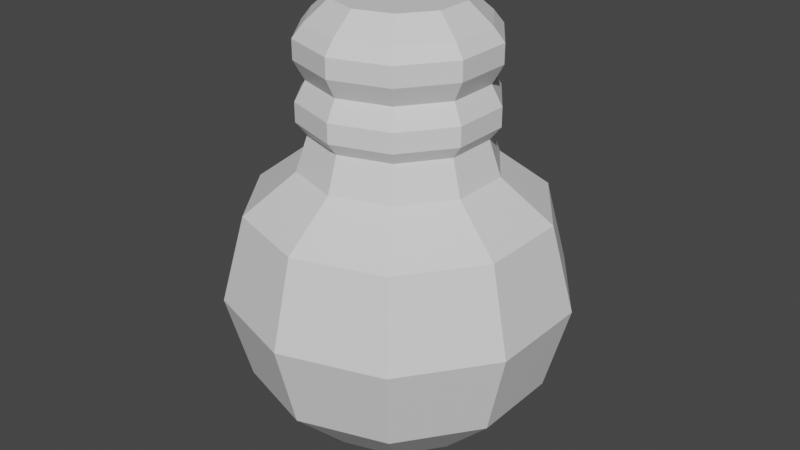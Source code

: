 # Source: 3D_lamp.blend  (saved by Blender 3.3.6; exported with 4.5.12 LTS)
import bpy
from mathutils import Matrix  # noqa: F401  (used for matrix-valued properties, if any)

bpy.ops.wm.read_factory_settings(use_empty=True)
scene = bpy.context.scene
scene.name = 'Scene'

# ---- collections
col_collection = bpy.data.collections.new('Collection'); scene.collection.children.link(col_collection)

# ---- materials (node trees are filled in below, after node groups)
mat_material_001 = bpy.data.materials.new('Material.001')
mat_material_001.use_transparent_shadow = False

# ---- material node trees
mat_material_001.use_nodes = True; mat_material_001.node_tree.nodes.clear()
_N = mat_material_001.node_tree.nodes; _L = mat_material_001.node_tree.links
n0 = _N.new('ShaderNodeBsdfPrincipled'); n0.name = 'Principled BSDF'; n0.location = (10, 300)
n0.distribution = 'GGX'
n0.subsurface_method = 'RANDOM_WALK_SKIN'
n0.inputs[3].default_value = 1.45
n0.inputs[27].default_value = (0.0, 0.0, 0.0, 1.0)
n0.inputs[28].default_value = 1.0
n1 = _N.new('ShaderNodeOutputMaterial'); n1.name = 'Material Output'; n1.location = (300, 300)
_L.new(n0.outputs[0], n1.inputs[0])
n1.is_active_output = True

# ---- world
world_world = bpy.data.worlds.new('World'); scene.world = world_world
world_world.use_nodes = True; world_world.node_tree.nodes.clear()
_N = world_world.node_tree.nodes; _L = world_world.node_tree.links
n0 = _N.new('ShaderNodeOutputWorld'); n0.name = 'World Output'; n0.location = (300, 300)
n1 = _N.new('ShaderNodeBackground'); n1.name = 'Background'; n1.location = (10, 300)
n1.inputs[0].default_value = (0.05088, 0.05088, 0.05088, 1.0)
_L.new(n1.outputs[0], n0.inputs[0])
n0.is_active_output = True
world_world.color = (0.05088, 0.05088, 0.05088)
world_world.use_sun_shadow = False
world_world.sun_shadow_jitter_overblur = 0.0

# ---- meshes
me_sphere = bpy.data.meshes.new('Sphere')
me_sphere.from_pydata([(0.2939, -0.4045, -1.072), (0.509, -0.7006, -0.7063), (0.5878, -0.809, -0.2063), (0.509, -0.7006, 0.2937), (0.3339, -0.4595, 0.5235), (0.4755, -0.1545, -1.072), (0.8236, -0.2676, -0.7063), (0.9511, -0.309, -0.2063), (0.8236, -0.2676, 0.2937), (0.5402, -0.1755, 0.5235), (0.4755, 0.1545, -1.072), (0.8236, 0.2676, -0.7063), (0.9511, 0.309, -0.2063), (0.8236, 0.2676, 0.2937), (0.5402, 0.1755, 0.5235), (0.2939, 0.4045, -1.072), (0.509, 0.7006, -0.7063), (0.5878, 0.809, -0.2063), (0.509, 0.7006, 0.2937), (0.3339, 0.4595, 0.5235), (2.98e-08, 0.5, -1.072), (2.98e-08, 0.866, -0.7063), (5.96e-08, 1.0, -0.2063), (2.98e-08, 0.866, 0.2937), (4.338e-08, 0.568, 0.5235), (-0.2939, 0.4045, -1.072), (-0.509, 0.7006, -0.7063), (-0.5878, 0.809, -0.2063), (-0.509, 0.7006, 0.2937), (-0.3339, 0.4595, 0.5235), (0.0, 1.014e-07, -1.177), (-0.4755, 0.1545, -1.072), (-0.8236, 0.2676, -0.7063), (-0.9511, 0.309, -0.2063), (-0.8236, 0.2676, 0.2937), (-0.5402, 0.1755, 0.5235), (-0.4755, -0.1545, -1.072), (-0.8236, -0.2676, -0.7063), (-0.9511, -0.309, -0.2063), (-0.8236, -0.2676, 0.2937), (-0.5402, -0.1755, 0.5235), (-0.2939, -0.4045, -1.072), (-0.509, -0.7006, -0.7063), (-0.5878, -0.809, -0.2063), (-0.509, -0.7006, 0.2937), (-0.3339, -0.4595, 0.5235), (-4.47e-08, -0.5, -1.072), (-2.98e-08, -0.866, -0.7063), (-8.941e-08, -1.0, -0.2063), (-2.98e-08, -0.866, 0.2937), (-4.126e-08, -0.568, 0.5235), (0.2939, -0.4045, 0.7266), (0.4755, -0.1545, 0.7266), (0.4755, 0.1545, 0.7266), (0.2939, 0.4045, 0.7266), (2.98e-08, 0.5, 0.7266), (-0.2939, 0.4045, 0.7266), (-0.4755, 0.1545, 0.7266), (-0.4755, -0.1545, 0.7266), (-0.2939, -0.4045, 0.7266), (-4.47e-08, -0.5, 0.7266), (0.3292, -0.4532, 0.8025), (0.5327, -0.1731, 0.8025), (0.5327, 0.1731, 0.8025), (0.3292, 0.4532, 0.8025), (3.648e-08, 0.5601, 0.8025), (-0.3292, 0.4532, 0.8025), (-0.5327, 0.1731, 0.8025), (-0.5327, -0.1731, 0.8025), (-0.3292, -0.4532, 0.8025), (-4.699e-08, -0.5601, 0.8025), (0.3292, -0.4532, 0.9145), (0.5327, -0.1731, 0.9145), (0.5327, 0.1731, 0.9145), (0.3292, 0.4532, 0.9145), (3.648e-08, 0.5601, 0.9145), (-0.3292, 0.4532, 0.9145), (-0.5327, 0.1731, 0.9145), (-0.5327, -0.1731, 0.9145), (-0.3292, -0.4532, 0.9145), (-4.699e-08, -0.5601, 0.9145), (0.2939, -0.4045, 1.027), (0.4755, -0.1545, 1.027), (0.4755, 0.1545, 1.027), (0.2939, 0.4045, 1.027), (2.98e-08, 0.5, 1.027), (-0.2939, 0.4045, 1.027), (-0.4755, 0.1545, 1.027), (-0.4755, -0.1545, 1.027), (-0.2939, -0.4045, 1.027), (-4.47e-08, -0.5, 1.027), (0.3292, -0.4532, 1.139), (0.5327, -0.1731, 1.139), (0.5327, 0.1731, 1.139), (0.3292, 0.4532, 1.139), (3.648e-08, 0.5601, 1.139), (-0.3292, 0.4532, 1.139), (-0.5327, 0.1731, 1.139), (-0.5327, -0.1731, 1.139), (-0.3292, -0.4532, 1.139), (-4.699e-08, -0.5601, 1.139), (0.3292, -0.4532, 1.251), (0.5327, -0.1731, 1.251), (0.5327, 0.1731, 1.251), (0.3292, 0.4532, 1.251), (3.648e-08, 0.5601, 1.251), (-0.3292, 0.4532, 1.251), (-0.5327, 0.1731, 1.251), (-0.5327, -0.1731, 1.251), (-0.3292, -0.4532, 1.251), (-4.699e-08, -0.5601, 1.251), (0.2939, -0.4045, 1.327), (0.4755, -0.1545, 1.327), (0.4755, 0.1545, 1.327), (0.2939, 0.4045, 1.327), (2.98e-08, 0.5, 1.327), (-0.2939, 0.4045, 1.327), (-0.4755, 0.1545, 1.327), (-0.4755, -0.1545, 1.327), (-0.2939, -0.4045, 1.327), (-4.47e-08, -0.5, 1.327), (0.215, -0.2959, 1.445), (0.3479, -0.113, 1.445), (0.3479, 0.113, 1.445), (0.215, 0.2959, 1.445), (1.34e-08, 0.3658, 1.445), (-0.215, 0.2959, 1.445), (-0.3479, 0.113, 1.445), (-0.3479, -0.113, 1.445), (-0.215, -0.2959, 1.445), (-4.11e-08, -0.3658, 1.445)], [], [(50, 49, 3, 4), (48, 47, 1, 2), (46, 30, 0), (49, 48, 2, 3), (47, 46, 0, 1), (0, 30, 5), (3, 2, 7, 8), (1, 0, 5, 6), (4, 3, 8, 9), (2, 1, 6, 7), (8, 7, 12, 13), (6, 5, 10, 11), (9, 8, 13, 14), (7, 6, 11, 12), (5, 30, 10), (13, 12, 17, 18), (11, 10, 15, 16), (14, 13, 18, 19), (12, 11, 16, 17), (10, 30, 15), (18, 17, 22, 23), (16, 15, 20, 21), (19, 18, 23, 24), (17, 16, 21, 22), (15, 30, 20), (23, 22, 27, 28), (21, 20, 25, 26), (24, 23, 28, 29), (22, 21, 26, 27), (20, 30, 25), (26, 25, 31, 32), (29, 28, 34, 35), (27, 26, 32, 33), (25, 30, 31), (28, 27, 33, 34), (35, 34, 39, 40), (33, 32, 37, 38), (31, 30, 36), (34, 33, 38, 39), (32, 31, 36, 37), (40, 39, 44, 45), (38, 37, 42, 43), (36, 30, 41), (39, 38, 43, 44), (37, 36, 41, 42), (45, 44, 49, 50), (43, 42, 47, 48), (41, 30, 46), (44, 43, 48, 49), (42, 41, 46, 47), (24, 29, 56, 55), (40, 45, 59, 58), (19, 24, 55, 54), (29, 35, 57, 56), (35, 40, 58, 57), (14, 19, 54, 53), (4, 9, 52, 51), (45, 50, 60, 59), (50, 4, 51, 60), (9, 14, 53, 52), (57, 58, 68, 67), (54, 55, 65, 64), (51, 52, 62, 61), (58, 59, 69, 68), (55, 56, 66, 65), (52, 53, 63, 62), (59, 60, 70, 69), (56, 57, 67, 66), (53, 54, 64, 63), (60, 51, 61, 70), (64, 65, 75, 74), (61, 62, 72, 71), (68, 69, 79, 78), (65, 66, 76, 75), (62, 63, 73, 72), (69, 70, 80, 79), (66, 67, 77, 76), (63, 64, 74, 73), (70, 61, 71, 80), (67, 68, 78, 77), (71, 72, 82, 81), (78, 79, 89, 88), (75, 76, 86, 85), (72, 73, 83, 82), (79, 80, 90, 89), (76, 77, 87, 86), (73, 74, 84, 83), (80, 71, 81, 90), (77, 78, 88, 87), (74, 75, 85, 84), (88, 89, 99, 98), (85, 86, 96, 95), (82, 83, 93, 92), (89, 90, 100, 99), (86, 87, 97, 96), (83, 84, 94, 93), (90, 81, 91, 100), (87, 88, 98, 97), (84, 85, 95, 94), (81, 82, 92, 91), (95, 96, 106, 105), (92, 93, 103, 102), (99, 100, 110, 109), (96, 97, 107, 106), (93, 94, 104, 103), (100, 91, 101, 110), (97, 98, 108, 107), (94, 95, 105, 104), (91, 92, 102, 101), (98, 99, 109, 108), (105, 106, 116, 115), (102, 103, 113, 112), (109, 110, 120, 119), (106, 107, 117, 116), (103, 104, 114, 113), (110, 101, 111, 120), (107, 108, 118, 117), (104, 105, 115, 114), (101, 102, 112, 111), (108, 109, 119, 118), (116, 117, 127, 126), (113, 114, 124, 123), (120, 111, 121, 130), (117, 118, 128, 127), (114, 115, 125, 124), (111, 112, 122, 121), (118, 119, 129, 128), (115, 116, 126, 125), (112, 113, 123, 122), (119, 120, 130, 129), (122, 123, 124, 125, 126, 127, 128, 129, 130, 121)])
_uv = me_sphere.uv_layers.new(name='UVMap')
_uv.uv.foreach_set('vector', [0.7, 0.1667, 0.7, 0.3333, 0.6, 0.3333, 0.6, 0.1667, 0.7, 0.5, 0.7, 0.6667, 0.6, 0.6667, 0.6, 0.5, 0.7, 0.8333, 0.65, 1.0, 0.6, 0.8333, 0.7, 0.3333, 0.7, 0.5, 0.6, 0.5, 0.6, 0.3333, 0.7, 0.6667, 0.7, 0.8333, 0.6, 0.8333, 0.6, 0.6667, 0.6, 0.8333, 0.55, 1.0, 0.5, 0.8333, 0.6, 0.3333, 0.6, 0.5, 0.5, 0.5, 0.5, 0.3333, 0.6, 0.6667, 0.6, 0.8333, 0.5, 0.8333, 0.5, 0.6667, 0.6, 0.1667, 0.6, 0.3333, 0.5, 0.3333, 0.5, 0.1667, 0.6, 0.5, 0.6, 0.6667, 0.5, 0.6667, 0.5, 0.5, 0.5, 0.3333, 0.5, 0.5, 0.4, 0.5, 0.4, 0.3333, 0.5, 0.6667, 0.5, 0.8333, 0.4, 0.8333, 0.4, 0.6667, 0.5, 0.1667, 0.5, 0.3333, 0.4, 0.3333, 0.4, 0.1667, 0.5, 0.5, 0.5, 0.6667, 0.4, 0.6667, 0.4, 0.5, 0.5, 0.8333, 0.45, 1.0, 0.4, 0.8333, 0.4, 0.3333, 0.4, 0.5, 0.3, 0.5, 0.3, 0.3333, 0.4, 0.6667, 0.4, 0.8333, 0.3, 0.8333, 0.3, 0.6667, 0.4, 0.1667, 0.4, 0.3333, 0.3, 0.3333, 0.3, 0.1667, 0.4, 0.5, 0.4, 0.6667, 0.3, 0.6667, 0.3, 0.5, 0.4, 0.8333, 0.35, 1.0, 0.3, 0.8333, 0.3, 0.3333, 0.3, 0.5, 0.2, 0.5, 0.2, 0.3333, 0.3, 0.6667, 0.3, 0.8333, 0.2, 0.8333, 0.2, 0.6667, 0.3, 0.1667, 0.3, 0.3333, 0.2, 0.3333, 0.2, 0.1667, 0.3, 0.5, 0.3, 0.6667, 0.2, 0.6667, 0.2, 0.5, 0.3, 0.8333, 0.25, 1.0, 0.2, 0.8333, 0.2, 0.3333, 0.2, 0.5, 0.1, 0.5, 0.1, 0.3333, 0.2, 0.6667, 0.2, 0.8333, 0.1, 0.8333, 0.1, 0.6667, 0.2, 0.1667, 0.2, 0.3333, 0.1, 0.3333, 0.1, 0.1667, 0.2, 0.5, 0.2, 0.6667, 0.1, 0.6667, 0.1, 0.5, 0.2, 0.8333, 0.15, 1.0, 0.1, 0.8333, 0.1, 0.6667, 0.1, 0.8333, 0.0, 0.8333, 0.0, 0.6667, 0.1, 0.1667, 0.1, 0.3333, 0.0, 0.3333, 0.0, 0.1667, 0.1, 0.5, 0.1, 0.6667, 0.0, 0.6667, 0.0, 0.5, 0.1, 0.8333, 0.05, 1.0, 0.0, 0.8333, 0.1, 0.3333, 0.1, 0.5, 0.0, 0.5, 0.0, 0.3333, 1.0, 0.1667, 1.0, 0.3333, 0.9, 0.3333, 0.9, 0.1667, 1.0, 0.5, 1.0, 0.6667, 0.9, 0.6667, 0.9, 0.5, 1.0, 0.8333, 0.95, 1.0, 0.9, 0.8333, 1.0, 0.3333, 1.0, 0.5, 0.9, 0.5, 0.9, 0.3333, 1.0, 0.6667, 1.0, 0.8333, 0.9, 0.8333, 0.9, 0.6667, 0.9, 0.1667, 0.9, 0.3333, 0.8, 0.3333, 0.8, 0.1667, 0.9, 0.5, 0.9, 0.6667, 0.8, 0.6667, 0.8, 0.5, 0.9, 0.8333, 0.85, 1.0, 0.8, 0.8333, 0.9, 0.3333, 0.9, 0.5, 0.8, 0.5, 0.8, 0.3333, 0.9, 0.6667, 0.9, 0.8333, 0.8, 0.8333, 0.8, 0.6667, 0.8, 0.1667, 0.8, 0.3333, 0.7, 0.3333, 0.7, 0.1667, 0.8, 0.5, 0.8, 0.6667, 0.7, 0.6667, 0.7, 0.5, 0.8, 0.8333, 0.75, 1.0, 0.7, 0.8333, 0.8, 0.3333, 0.8, 0.5, 0.7, 0.5, 0.7, 0.3333, 0.8, 0.6667, 0.8, 0.8333, 0.7, 0.8333, 0.7, 0.6667, 0.2, 0.1667, 0.1, 0.1667, 0.1, 0.1667, 0.2, 0.1667, 0.9, 0.1667, 0.8, 0.1667, 0.8, 0.1667, 0.9, 0.1667, 0.3, 0.1667, 0.2, 0.1667, 0.2, 0.1667, 0.3, 0.1667, 0.1, 0.1667, 0.0, 0.1667, 0.0, 0.1667, 0.1, 0.1667, 1.0, 0.1667, 0.9, 0.1667, 0.9, 0.1667, 1.0, 0.1667, 0.4, 0.1667, 0.3, 0.1667, 0.3, 0.1667, 0.4, 0.1667, 0.6, 0.1667, 0.5, 0.1667, 0.5, 0.1667, 0.6, 0.1667, 0.8, 0.1667, 0.7, 0.1667, 0.7, 0.1667, 0.8, 0.1667, 0.7, 0.1667, 0.6, 0.1667, 0.6, 0.1667, 0.7, 0.1667, 0.5, 0.1667, 0.4, 0.1667, 0.4, 0.1667, 0.5, 0.1667, 1.0, 0.1667, 0.9, 0.1667, 0.9, 0.1667, 1.0, 0.1667, 0.3, 0.1667, 0.2, 0.1667, 0.2, 0.1667, 0.3, 0.1667, 0.6, 0.1667, 0.5, 0.1667, 0.5, 0.1667, 0.6, 0.1667, 0.9, 0.1667, 0.8, 0.1667, 0.8, 0.1667, 0.9, 0.1667, 0.2, 0.1667, 0.1, 0.1667, 0.1, 0.1667, 0.2, 0.1667, 0.5, 0.1667, 0.4, 0.1667, 0.4, 0.1667, 0.5, 0.1667, 0.8, 0.1667, 0.7, 0.1667, 0.7, 0.1667, 0.8, 0.1667, 0.1, 0.1667, 0.0, 0.1667, 0.0, 0.1667, 0.1, 0.1667, 0.4, 0.1667, 0.3, 0.1667, 0.3, 0.1667, 0.4, 0.1667, 0.7, 0.1667, 0.6, 0.1667, 0.6, 0.1667, 0.7, 0.1667, 0.3, 0.1667, 0.2, 0.1667, 0.2, 0.1667, 0.3, 0.1667, 0.6, 0.1667, 0.5, 0.1667, 0.5, 0.1667, 0.6, 0.1667, 0.9, 0.1667, 0.8, 0.1667, 0.8, 0.1667, 0.9, 0.1667, 0.2, 0.1667, 0.1, 0.1667, 0.1, 0.1667, 0.2, 0.1667, 0.5, 0.1667, 0.4, 0.1667, 0.4, 0.1667, 0.5, 0.1667, 0.8, 0.1667, 0.7, 0.1667, 0.7, 0.1667, 0.8, 0.1667, 0.1, 0.1667, 0.0, 0.1667, 0.0, 0.1667, 0.1, 0.1667, 0.4, 0.1667, 0.3, 0.1667, 0.3, 0.1667, 0.4, 0.1667, 0.7, 0.1667, 0.6, 0.1667, 0.6, 0.1667, 0.7, 0.1667, 1.0, 0.1667, 0.9, 0.1667, 0.9, 0.1667, 1.0, 0.1667, 0.6, 0.1667, 0.5, 0.1667, 0.5, 0.1667, 0.6, 0.1667, 0.9, 0.1667, 0.8, 0.1667, 0.8, 0.1667, 0.9, 0.1667, 0.2, 0.1667, 0.1, 0.1667, 0.1, 0.1667, 0.2, 0.1667, 0.5, 0.1667, 0.4, 0.1667, 0.4, 0.1667, 0.5, 0.1667, 0.8, 0.1667, 0.7, 0.1667, 0.7, 0.1667, 0.8, 0.1667, 0.1, 0.1667, 0.0, 0.1667, 0.0, 0.1667, 0.1, 0.1667, 0.4, 0.1667, 0.3, 0.1667, 0.3, 0.1667, 0.4, 0.1667, 0.7, 0.1667, 0.6, 0.1667, 0.6, 0.1667, 0.7, 0.1667, 1.0, 0.1667, 0.9, 0.1667, 0.9, 0.1667, 1.0, 0.1667, 0.3, 0.1667, 0.2, 0.1667, 0.2, 0.1667, 0.3, 0.1667, 0.9, 0.1667, 0.8, 0.1667, 0.8, 0.1667, 0.9, 0.1667, 0.2, 0.1667, 0.1, 0.1667, 0.1, 0.1667, 0.2, 0.1667, 0.5, 0.1667, 0.4, 0.1667, 0.4, 0.1667, 0.5, 0.1667, 0.8, 0.1667, 0.7, 0.1667, 0.7, 0.1667, 0.8, 0.1667, 0.1, 0.1667, 0.0, 0.1667, 0.0, 0.1667, 0.1, 0.1667, 0.4, 0.1667, 0.3, 0.1667, 0.3, 0.1667, 0.4, 0.1667, 0.7, 0.1667, 0.6, 0.1667, 0.6, 0.1667, 0.7, 0.1667, 1.0, 0.1667, 0.9, 0.1667, 0.9, 0.1667, 1.0, 0.1667, 0.3, 0.1667, 0.2, 0.1667, 0.2, 0.1667, 0.3, 0.1667, 0.6, 0.1667, 0.5, 0.1667, 0.5, 0.1667, 0.6, 0.1667, 0.2, 0.1667, 0.1, 0.1667, 0.1, 0.1667, 0.2, 0.1667, 0.5, 0.1667, 0.4, 0.1667, 0.4, 0.1667, 0.5, 0.1667, 0.8, 0.1667, 0.7, 0.1667, 0.7, 0.1667, 0.8, 0.1667, 0.1, 0.1667, 0.0, 0.1667, 0.0, 0.1667, 0.1, 0.1667, 0.4, 0.1667, 0.3, 0.1667, 0.3, 0.1667, 0.4, 0.1667, 0.7, 0.1667, 0.6, 0.1667, 0.6, 0.1667, 0.7, 0.1667, 1.0, 0.1667, 0.9, 0.1667, 0.9, 0.1667, 1.0, 0.1667, 0.3, 0.1667, 0.2, 0.1667, 0.2, 0.1667, 0.3, 0.1667, 0.6, 0.1667, 0.5, 0.1667, 0.5, 0.1667, 0.6, 0.1667, 0.9, 0.1667, 0.8, 0.1667, 0.8, 0.1667, 0.9, 0.1667, 0.2, 0.1667, 0.1, 0.1667, 0.1, 0.1667, 0.2, 0.1667, 0.5, 0.1667, 0.4, 0.1667, 0.4, 0.1667, 0.5, 0.1667, 0.8, 0.1667, 0.7, 0.1667, 0.7, 0.1667, 0.8, 0.1667, 0.1, 0.1667, 0.0, 0.1667, 0.0, 0.1667, 0.1, 0.1667, 0.4, 0.1667, 0.3, 0.1667, 0.3, 0.1667, 0.4, 0.1667, 0.7, 0.1667, 0.6, 0.1667, 0.6, 0.1667, 0.7, 0.1667, 1.0, 0.1667, 0.9, 0.1667, 0.9, 0.1667, 1.0, 0.1667, 0.3, 0.1667, 0.2, 0.1667, 0.2, 0.1667, 0.3, 0.1667, 0.6, 0.1667, 0.5, 0.1667, 0.5, 0.1667, 0.6, 0.1667, 0.9, 0.1667, 0.8, 0.1667, 0.8, 0.1667, 0.9, 0.1667, 0.1, 0.1667, 0.0, 0.1667, 0.0, 0.1667, 0.1, 0.1667, 0.4, 0.1667, 0.3, 0.1667, 0.3, 0.1667, 0.4, 0.1667, 0.7, 0.1667, 0.6, 0.1667, 0.6, 0.1667, 0.7, 0.1667, 1.0, 0.1667, 0.9, 0.1667, 0.9, 0.1667, 1.0, 0.1667, 0.3, 0.1667, 0.2, 0.1667, 0.2, 0.1667, 0.3, 0.1667, 0.6, 0.1667, 0.5, 0.1667, 0.5, 0.1667, 0.6, 0.1667, 0.9, 0.1667, 0.8, 0.1667, 0.8, 0.1667, 0.9, 0.1667, 0.2, 0.1667, 0.1, 0.1667, 0.1, 0.1667, 0.2, 0.1667, 0.5, 0.1667, 0.4, 0.1667, 0.4, 0.1667, 0.5, 0.1667, 0.8, 0.1667, 0.7, 0.1667, 0.7, 0.1667, 0.8, 0.1667, 0.5, 0.1667, 0.4, 0.1667, 0.3, 0.1667, 0.2, 0.1667, 0.1, 0.1667, 0.0, 0.1667, 0.9, 0.1667, 0.8, 0.1667, 0.7, 0.1667, 0.6, 0.1667])
_ca = me_sphere.color_attributes.new('Col', 'BYTE_COLOR', 'CORNER')
_ca.data.foreach_set('color', [0.1022, 0.1022, 0.1022, 1.0, 0.9911, 1.0, 0.9734, 1.0, 1.0, 1.0, 1.0, 1.0, 0.0648, 0.0648, 0.0648, 1.0, 1.0, 1.0, 1.0, 1.0, 0.9911, 1.0, 0.9734, 1.0, 1.0, 1.0, 1.0, 1.0, 1.0, 1.0, 1.0, 1.0, 1.0, 1.0, 1.0, 1.0, 1.0, 1.0, 1.0, 1.0, 1.0, 1.0, 1.0, 1.0, 0.9911, 1.0, 0.9734, 1.0, 1.0, 1.0, 1.0, 1.0, 1.0, 1.0, 1.0, 1.0, 1.0, 1.0, 1.0, 1.0, 0.9911, 1.0, 0.9734, 1.0, 1.0, 1.0, 1.0, 1.0, 1.0, 1.0, 1.0, 1.0, 1.0, 1.0, 1.0, 1.0, 1.0, 1.0, 1.0, 1.0, 1.0, 1.0, 1.0, 1.0, 1.0, 1.0, 1.0, 1.0, 1.0, 1.0, 1.0, 1.0, 1.0, 1.0, 1.0, 1.0, 1.0, 1.0, 1.0, 1.0, 1.0, 1.0, 1.0, 1.0, 1.0, 1.0, 1.0, 1.0, 1.0, 1.0, 1.0, 1.0, 1.0, 1.0, 1.0, 1.0, 1.0, 1.0, 1.0, 1.0, 0.0648, 0.0648, 0.0648, 1.0, 1.0, 1.0, 1.0, 1.0, 1.0, 1.0, 1.0, 1.0, 0.06301, 0.06301, 0.06301, 1.0, 1.0, 1.0, 1.0, 1.0, 1.0, 1.0, 1.0, 1.0, 1.0, 1.0, 1.0, 1.0, 1.0, 1.0, 1.0, 1.0, 1.0, 1.0, 1.0, 1.0, 1.0, 1.0, 1.0, 1.0, 1.0, 1.0, 1.0, 1.0, 1.0, 1.0, 1.0, 1.0, 1.0, 1.0, 1.0, 1.0, 1.0, 1.0, 1.0, 1.0, 1.0, 1.0, 1.0, 1.0, 1.0, 1.0, 1.0, 1.0, 0.06301, 0.06301, 0.06301, 1.0, 1.0, 1.0, 1.0, 1.0, 1.0, 1.0, 1.0, 1.0, 0.07819, 0.07819, 0.07819, 1.0, 1.0, 1.0, 1.0, 1.0, 1.0, 1.0, 1.0, 1.0, 1.0, 1.0, 1.0, 1.0, 1.0, 1.0, 1.0, 1.0, 1.0, 1.0, 1.0, 1.0, 1.0, 1.0, 1.0, 1.0, 1.0, 1.0, 1.0, 1.0, 1.0, 1.0, 1.0, 1.0, 1.0, 1.0, 1.0, 1.0, 1.0, 1.0, 1.0, 1.0, 1.0, 1.0, 1.0, 1.0, 1.0, 1.0, 1.0, 1.0, 1.0, 1.0, 1.0, 1.0, 1.0, 1.0, 1.0, 1.0, 1.0, 1.0, 1.0, 1.0, 0.07819, 0.07819, 0.07819, 1.0, 1.0, 1.0, 1.0, 1.0, 1.0, 1.0, 1.0, 1.0, 0.0648, 0.0648, 0.0648, 1.0, 1.0, 1.0, 1.0, 1.0, 1.0, 1.0, 1.0, 1.0, 1.0, 1.0, 1.0, 1.0, 1.0, 1.0, 1.0, 1.0, 1.0, 1.0, 1.0, 1.0, 1.0, 1.0, 1.0, 1.0, 1.0, 1.0, 1.0, 1.0, 1.0, 1.0, 1.0, 1.0, 1.0, 1.0, 1.0, 1.0, 1.0, 1.0, 1.0, 1.0, 1.0, 1.0, 1.0, 1.0, 1.0, 1.0, 1.0, 1.0, 1.0, 1.0, 1.0, 1.0, 1.0, 1.0, 1.0, 1.0, 1.0, 1.0, 1.0, 1.0, 0.0648, 0.0648, 0.0648, 1.0, 1.0, 1.0, 1.0, 1.0, 1.0, 1.0, 1.0, 1.0, 0.06663, 0.06663, 0.06663, 1.0, 1.0, 1.0, 1.0, 1.0, 1.0, 1.0, 1.0, 1.0, 1.0, 1.0, 1.0, 1.0, 1.0, 1.0, 1.0, 1.0, 1.0, 1.0, 1.0, 1.0, 1.0, 1.0, 1.0, 1.0, 1.0, 1.0, 1.0, 1.0, 1.0, 1.0, 1.0, 1.0, 1.0, 1.0, 1.0, 1.0, 1.0, 1.0, 1.0, 1.0, 1.0, 1.0, 0.9823, 1.0, 1.0, 1.0, 1.0, 1.0, 1.0, 1.0, 1.0, 1.0, 1.0, 1.0, 1.0, 1.0, 1.0, 1.0, 1.0, 1.0, 0.06663, 0.06663, 0.06663, 1.0, 1.0, 1.0, 1.0, 1.0, 1.0, 1.0, 0.9823, 1.0, 0.06301, 0.06301, 0.06301, 1.0, 1.0, 1.0, 1.0, 1.0, 1.0, 1.0, 1.0, 1.0, 1.0, 1.0, 1.0, 1.0, 1.0, 1.0, 1.0, 1.0, 1.0, 1.0, 1.0, 1.0, 1.0, 1.0, 1.0, 1.0, 1.0, 1.0, 1.0, 1.0, 1.0, 1.0, 1.0, 1.0, 1.0, 1.0, 1.0, 1.0, 1.0, 1.0, 1.0, 1.0, 1.0, 1.0, 1.0, 1.0, 0.06301, 0.06301, 0.06301, 1.0, 1.0, 1.0, 0.9823, 1.0, 1.0, 1.0, 1.0, 1.0, 0.06301, 0.06301, 0.06301, 1.0, 1.0, 1.0, 1.0, 1.0, 1.0, 1.0, 1.0, 1.0, 1.0, 1.0, 1.0, 1.0, 1.0, 1.0, 1.0, 1.0, 1.0, 1.0, 1.0, 1.0, 1.0, 1.0, 1.0, 1.0, 1.0, 1.0, 1.0, 1.0, 1.0, 1.0, 0.9823, 1.0, 1.0, 1.0, 1.0, 1.0, 1.0, 1.0, 1.0, 1.0, 1.0, 1.0, 1.0, 1.0, 0.06301, 0.06301, 0.06301, 1.0, 1.0, 1.0, 1.0, 1.0, 0.9911, 1.0, 0.9473, 1.0, 0.0648, 0.0648, 0.0648, 1.0, 1.0, 1.0, 1.0, 1.0, 1.0, 1.0, 1.0, 1.0, 1.0, 1.0, 1.0, 1.0, 1.0, 1.0, 1.0, 1.0, 1.0, 1.0, 1.0, 1.0, 1.0, 1.0, 1.0, 1.0, 1.0, 1.0, 1.0, 1.0, 1.0, 1.0, 1.0, 1.0, 1.0, 1.0, 1.0, 1.0, 1.0, 1.0, 1.0, 1.0, 0.9911, 1.0, 0.9473, 1.0, 1.0, 1.0, 1.0, 1.0, 1.0, 1.0, 1.0, 1.0, 1.0, 1.0, 1.0, 1.0, 1.0, 1.0, 1.0, 1.0, 0.0648, 0.0648, 0.0648, 1.0, 0.9911, 1.0, 0.9473, 1.0, 1.0, 1.0, 1.0, 1.0, 0.06301, 0.06301, 0.06301, 1.0, 1.0, 1.0, 1.0, 1.0, 1.0, 1.0, 1.0, 1.0, 1.0, 1.0, 1.0, 1.0, 1.0, 1.0, 1.0, 1.0, 1.0, 1.0, 1.0, 1.0, 1.0, 1.0, 1.0, 1.0, 1.0, 1.0, 1.0, 1.0, 0.9911, 1.0, 0.9473, 1.0, 1.0, 1.0, 1.0, 1.0, 1.0, 1.0, 1.0, 1.0, 1.0, 1.0, 1.0, 1.0, 1.0, 1.0, 1.0, 1.0, 1.0, 1.0, 1.0, 1.0, 1.0, 1.0, 1.0, 1.0, 1.0, 1.0, 1.0, 1.0, 0.06301, 0.06301, 0.06301, 1.0, 1.0, 1.0, 1.0, 1.0, 0.9911, 1.0, 0.9734, 1.0, 0.1022, 0.1022, 0.1022, 1.0, 1.0, 1.0, 1.0, 1.0, 1.0, 1.0, 1.0, 1.0, 0.9911, 1.0, 0.9734, 1.0, 1.0, 1.0, 1.0, 1.0, 1.0, 1.0, 1.0, 1.0, 1.0, 1.0, 1.0, 1.0, 1.0, 1.0, 1.0, 1.0, 1.0, 1.0, 1.0, 1.0, 1.0, 1.0, 1.0, 1.0, 1.0, 1.0, 1.0, 1.0, 0.9911, 1.0, 0.9734, 1.0, 1.0, 1.0, 1.0, 1.0, 1.0, 1.0, 1.0, 1.0, 1.0, 1.0, 1.0, 1.0, 0.9911, 1.0, 0.9734, 1.0, 0.06663, 0.06663, 0.06663, 1.0, 0.06301, 0.06301, 0.06301, 1.0, 0.06301, 0.06301, 0.06301, 1.0, 0.06301, 0.06301, 0.06301, 1.0, 0.0648, 0.0648, 0.0648, 1.0, 0.06301, 0.06301, 0.06301, 1.0, 0.06301, 0.06301, 0.06301, 1.0, 0.06301, 0.06301, 0.06301, 1.0, 0.0648, 0.0648, 0.0648, 1.0, 0.06663, 0.06663, 0.06663, 1.0, 0.06301, 0.06301, 0.06301, 1.0, 0.06301, 0.06301, 0.06301, 1.0, 0.06301, 0.06301, 0.06301, 1.0, 0.06301, 0.06301, 0.06301, 1.0, 0.06301, 0.06301, 0.06301, 1.0, 0.06301, 0.06301, 0.06301, 1.0, 0.06301, 0.06301, 0.06301, 1.0, 0.0648, 0.0648, 0.0648, 1.0, 0.06301, 0.06301, 0.06301, 1.0, 0.06301, 0.06301, 0.06301, 1.0, 0.07819, 0.07819, 0.07819, 1.0, 0.0648, 0.0648, 0.0648, 1.0, 0.06301, 0.06301, 0.06301, 1.0, 0.06301, 0.06301, 0.06301, 1.0, 0.0648, 0.0648, 0.0648, 1.0, 0.06301, 0.06301, 0.06301, 1.0, 0.06301, 0.06301, 0.06301, 1.0, 0.06301, 0.06301, 0.06301, 1.0, 0.06301, 0.06301, 0.06301, 1.0, 0.1022, 0.1022, 0.1022, 1.0, 0.06301, 0.06301, 0.06301, 1.0, 0.06301, 0.06301, 0.06301, 1.0, 0.1022, 0.1022, 0.1022, 1.0, 0.0648, 0.0648, 0.0648, 1.0, 0.06301, 0.06301, 0.06301, 1.0, 0.06301, 0.06301, 0.06301, 1.0, 0.06301, 0.06301, 0.06301, 1.0, 0.07819, 0.07819, 0.07819, 1.0, 0.06301, 0.06301, 0.06301, 1.0, 0.06301, 0.06301, 0.06301, 1.0, 0.06301, 0.06301, 0.06301, 1.0, 0.06301, 0.06301, 0.06301, 1.0, 0.06301, 0.06301, 0.06301, 1.0, 0.06301, 0.06301, 0.06301, 1.0, 0.06301, 0.06301, 0.06301, 1.0, 0.06301, 0.06301, 0.06301, 1.0, 0.06301, 0.06301, 0.06301, 1.0, 0.06301, 0.06301, 0.06301, 1.0, 0.06301, 0.06301, 0.06301, 1.0, 0.06301, 0.06301, 0.06301, 1.0, 0.06301, 0.06301, 0.06301, 1.0, 0.06301, 0.06301, 0.06301, 1.0, 0.06301, 0.06301, 0.06301, 1.0, 0.06301, 0.06301, 0.06301, 1.0, 0.06301, 0.06301, 0.06301, 1.0, 0.06301, 0.06301, 0.06301, 1.0, 0.06301, 0.06301, 0.06301, 1.0, 0.06301, 0.06301, 0.06301, 1.0, 0.06301, 0.06301, 0.06301, 1.0, 0.06301, 0.06301, 0.06301, 1.0, 0.06301, 0.06301, 0.06301, 1.0, 0.06301, 0.06301, 0.06301, 1.0, 0.06301, 0.06301, 0.06301, 1.0, 0.06301, 0.06301, 0.06301, 1.0, 0.06301, 0.06301, 0.06301, 1.0, 0.06301, 0.06301, 0.06301, 1.0, 0.06301, 0.06301, 0.06301, 1.0, 0.06301, 0.06301, 0.06301, 1.0, 0.06301, 0.06301, 0.06301, 1.0, 0.06301, 0.06301, 0.06301, 1.0, 0.06301, 0.06301, 0.06301, 1.0, 0.06301, 0.06301, 0.06301, 1.0, 0.06301, 0.06301, 0.06301, 1.0, 0.06301, 0.06301, 0.06301, 1.0, 0.06301, 0.06301, 0.06301, 1.0, 0.06301, 0.06301, 0.06301, 1.0, 0.06301, 0.06301, 0.06301, 1.0, 0.06301, 0.06301, 0.06301, 1.0, 0.06301, 0.06301, 0.06301, 1.0, 0.06301, 0.06301, 0.06301, 1.0, 0.06301, 0.06301, 0.06301, 1.0, 0.06301, 0.06301, 0.06301, 1.0, 0.06301, 0.06301, 0.06301, 1.0, 0.06301, 0.06301, 0.06301, 1.0, 0.06301, 0.06301, 0.06301, 1.0, 0.06301, 0.06301, 0.06301, 1.0, 0.06301, 0.06301, 0.06301, 1.0, 0.06301, 0.06301, 0.06301, 1.0, 0.06301, 0.06301, 0.06301, 1.0, 0.06301, 0.06301, 0.06301, 1.0, 0.06301, 0.06301, 0.06301, 1.0, 0.06301, 0.06301, 0.06301, 1.0, 0.06301, 0.06301, 0.06301, 1.0, 0.06301, 0.06301, 0.06301, 1.0, 0.06301, 0.06301, 0.06301, 1.0, 0.06301, 0.06301, 0.06301, 1.0, 0.06301, 0.06301, 0.06301, 1.0, 0.06301, 0.06301, 0.06301, 1.0, 0.06301, 0.06301, 0.06301, 1.0, 0.06301, 0.06301, 0.06301, 1.0, 0.06301, 0.06301, 0.06301, 1.0, 0.06301, 0.06301, 0.06301, 1.0, 0.06301, 0.06301, 0.06301, 1.0, 0.06301, 0.06301, 0.06301, 1.0, 0.06301, 0.06301, 0.06301, 1.0, 0.06301, 0.06301, 0.06301, 1.0, 0.06301, 0.06301, 0.06301, 1.0, 0.06301, 0.06301, 0.06301, 1.0, 0.06301, 0.06301, 0.06301, 1.0, 0.06301, 0.06301, 0.06301, 1.0, 0.06301, 0.06301, 0.06301, 1.0, 0.06301, 0.06301, 0.06301, 1.0, 0.06301, 0.06301, 0.06301, 1.0, 0.06301, 0.06301, 0.06301, 1.0, 0.06301, 0.06301, 0.06301, 1.0, 0.06301, 0.06301, 0.06301, 1.0, 0.06301, 0.06301, 0.06301, 1.0, 0.06301, 0.06301, 0.06301, 1.0, 0.06301, 0.06301, 0.06301, 1.0, 0.06301, 0.06301, 0.06301, 1.0, 0.06301, 0.06301, 0.06301, 1.0, 0.06301, 0.06301, 0.06301, 1.0, 0.06301, 0.06301, 0.06301, 1.0, 0.06301, 0.06301, 0.06301, 1.0, 0.06301, 0.06301, 0.06301, 1.0, 0.06301, 0.06301, 0.06301, 1.0, 0.06301, 0.06301, 0.06301, 1.0, 0.06301, 0.06301, 0.06301, 1.0, 0.06301, 0.06301, 0.06301, 1.0, 0.06301, 0.06301, 0.06301, 1.0, 0.06301, 0.06301, 0.06301, 1.0, 0.06301, 0.06301, 0.06301, 1.0, 0.06301, 0.06301, 0.06301, 1.0, 0.06301, 0.06301, 0.06301, 1.0, 0.06301, 0.06301, 0.06301, 1.0, 0.06301, 0.06301, 0.06301, 1.0, 0.06301, 0.06301, 0.06301, 1.0, 0.06301, 0.06301, 0.06301, 1.0, 0.06301, 0.06301, 0.06301, 1.0, 0.06301, 0.06301, 0.06301, 1.0, 0.06301, 0.06301, 0.06301, 1.0, 0.06301, 0.06301, 0.06301, 1.0, 0.06301, 0.06301, 0.06301, 1.0, 0.06301, 0.06301, 0.06301, 1.0, 0.06301, 0.06301, 0.06301, 1.0, 0.06301, 0.06301, 0.06301, 1.0, 0.06301, 0.06301, 0.06301, 1.0, 0.06301, 0.06301, 0.06301, 1.0, 0.06301, 0.06301, 0.06301, 1.0, 0.06301, 0.06301, 0.06301, 1.0, 0.06301, 0.06301, 0.06301, 1.0, 0.06301, 0.06301, 0.06301, 1.0, 0.06301, 0.06301, 0.06301, 1.0, 0.06301, 0.06301, 0.06301, 1.0, 0.06301, 0.06301, 0.06301, 1.0, 0.06301, 0.06301, 0.06301, 1.0, 0.06301, 0.06301, 0.06301, 1.0, 0.06301, 0.06301, 0.06301, 1.0, 0.06301, 0.06301, 0.06301, 1.0, 0.06301, 0.06301, 0.06301, 1.0, 0.06301, 0.06301, 0.06301, 1.0, 0.06301, 0.06301, 0.06301, 1.0, 0.06301, 0.06301, 0.06301, 1.0, 0.06301, 0.06301, 0.06301, 1.0, 0.06301, 0.06301, 0.06301, 1.0, 0.06301, 0.06301, 0.06301, 1.0, 0.06301, 0.06301, 0.06301, 1.0, 0.06301, 0.06301, 0.06301, 1.0, 0.06301, 0.06301, 0.06301, 1.0, 0.06301, 0.06301, 0.06301, 1.0, 0.06301, 0.06301, 0.06301, 1.0, 0.06301, 0.06301, 0.06301, 1.0, 0.06301, 0.06301, 0.06301, 1.0, 0.06301, 0.06301, 0.06301, 1.0, 0.0648, 0.0648, 0.0648, 1.0, 0.06301, 0.06301, 0.06301, 1.0, 0.06301, 0.06301, 0.06301, 1.0, 0.06301, 0.06301, 0.06301, 1.0, 0.0648, 0.0648, 0.0648, 1.0, 0.06301, 0.06301, 0.06301, 1.0, 0.06301, 0.06301, 0.06301, 1.0, 0.06301, 0.06301, 0.06301, 1.0, 0.06301, 0.06301, 0.06301, 1.0, 0.06301, 0.06301, 0.06301, 1.0, 0.06301, 0.06301, 0.06301, 1.0, 0.06301, 0.06301, 0.06301, 1.0, 0.06301, 0.06301, 0.06301, 1.0, 0.0648, 0.0648, 0.0648, 1.0, 0.06301, 0.06301, 0.06301, 1.0, 0.06301, 0.06301, 0.06301, 1.0, 0.06301, 0.06301, 0.06301, 1.0, 0.0648, 0.0648, 0.0648, 1.0, 0.06301, 0.06301, 0.06301, 1.0, 0.06301, 0.06301, 0.06301, 1.0, 0.06301, 0.06301, 0.06301, 1.0, 0.06301, 0.06301, 0.06301, 1.0, 0.06301, 0.06301, 0.06301, 1.0, 0.06301, 0.06301, 0.06301, 1.0, 0.06301, 0.06301, 0.06301, 1.0, 0.06301, 0.06301, 0.06301, 1.0, 0.06301, 0.06301, 0.06301, 1.0, 0.06301, 0.06301, 0.06301, 1.0, 0.06301, 0.06301, 0.06301, 1.0, 0.06301, 0.06301, 0.06301, 1.0, 0.06301, 0.06301, 0.06301, 1.0, 0.06301, 0.06301, 0.06301, 1.0, 0.06301, 0.06301, 0.06301, 1.0, 0.06301, 0.06301, 0.06301, 1.0, 0.06301, 0.06301, 0.06301, 1.0, 0.0648, 0.0648, 0.0648, 1.0, 0.06301, 0.06301, 0.06301, 1.0, 0.06301, 0.06301, 0.06301, 1.0, 0.06301, 0.06301, 0.06301, 1.0, 0.0648, 0.0648, 0.0648, 1.0, 0.06301, 0.06301, 0.06301, 1.0, 0.06301, 0.06301, 0.06301, 1.0, 0.06301, 0.06301, 0.06301, 1.0, 0.06301, 0.06301, 0.06301, 1.0, 0.06301, 0.06301, 0.06301, 1.0, 0.06301, 0.06301, 0.06301, 1.0, 0.0648, 0.0648, 0.0648, 1.0, 0.06301, 0.06301, 0.06301, 1.0, 0.06301, 0.06301, 0.06301, 1.0, 0.06301, 0.06301, 0.06301, 1.0, 0.0648, 0.0648, 0.0648, 1.0, 0.06301, 0.06301, 0.06301, 1.0, 0.06301, 0.06301, 0.06301, 1.0, 0.06301, 0.06301, 0.06301, 1.0, 0.06301, 0.06301, 0.06301, 1.0, 0.06301, 0.06301, 0.06301, 1.0, 0.06301, 0.06301, 0.06301, 1.0, 0.06301, 0.06301, 0.06301, 1.0, 0.06301, 0.06301, 0.06301, 1.0, 0.06301, 0.06301, 0.06301, 1.0, 0.06301, 0.06301, 0.06301, 1.0, 0.06301, 0.06301, 0.06301, 1.0, 0.06301, 0.06301, 0.06301, 1.0, 0.06301, 0.06301, 0.06301, 1.0, 0.06301, 0.06301, 0.06301, 1.0, 0.06301, 0.06301, 0.06301, 1.0, 0.06301, 0.06301, 0.06301, 1.0, 0.06301, 0.06301, 0.06301, 1.0, 0.06301, 0.06301, 0.06301, 1.0, 0.06301, 0.06301, 0.06301, 1.0, 0.06301, 0.06301, 0.06301, 1.0, 0.06301, 0.06301, 0.06301, 1.0, 0.06301, 0.06301, 0.06301, 1.0, 0.06301, 0.06301, 0.06301, 1.0, 0.06301, 0.06301, 0.06301, 1.0, 0.06301, 0.06301, 0.06301, 1.0, 0.06301, 0.06301, 0.06301, 1.0, 0.06301, 0.06301, 0.06301, 1.0, 0.06301, 0.06301, 0.06301, 1.0, 0.06301, 0.06301, 0.06301, 1.0, 0.06301, 0.06301, 0.06301, 1.0, 0.06301, 0.06301, 0.06301, 1.0, 0.06301, 0.06301, 0.06301, 1.0, 0.06301, 0.06301, 0.06301, 1.0, 0.06301, 0.06301, 0.06301, 1.0, 0.06301, 0.06301, 0.06301, 1.0, 0.06301, 0.06301, 0.06301, 1.0, 0.06301, 0.06301, 0.06301, 1.0, 0.06301, 0.06301, 0.06301, 1.0, 0.06301, 0.06301, 0.06301, 1.0, 0.06301, 0.06301, 0.06301, 1.0, 0.06301, 0.06301, 0.06301, 1.0, 0.06301, 0.06301, 0.06301, 1.0, 0.06301, 0.06301, 0.06301, 1.0, 0.06301, 0.06301, 0.06301, 1.0, 0.06301, 0.06301, 0.06301, 1.0, 0.06301, 0.06301, 0.06301, 1.0, 0.06301, 0.06301, 0.06301, 1.0, 0.06301, 0.06301, 0.06301, 1.0, 0.06301, 0.06301, 0.06301, 1.0, 0.06301, 0.06301, 0.06301, 1.0, 0.06301, 0.06301, 0.06301, 1.0, 0.06301, 0.06301, 0.06301, 1.0, 0.06301, 0.06301, 0.06301, 1.0, 0.06301, 0.06301, 0.06301, 1.0, 0.06301, 0.06301, 0.06301, 1.0, 0.06301, 0.06301, 0.06301, 1.0, 0.06301, 0.06301, 0.06301, 1.0, 0.06301, 0.06301, 0.06301, 1.0, 0.06301, 0.06301, 0.06301, 1.0, 0.06301, 0.06301, 0.06301, 1.0, 0.06301, 0.06301, 0.06301, 1.0, 0.06301, 0.06301, 0.06301, 1.0, 0.06301, 0.06301, 0.06301, 1.0, 0.06301, 0.06301, 0.06301, 1.0, 0.06301, 0.06301, 0.06301, 1.0, 0.06301, 0.06301, 0.06301, 1.0, 0.06301, 0.06301, 0.06301, 1.0, 0.06301, 0.06301, 0.06301, 1.0, 0.06301, 0.06301, 0.06301, 1.0, 0.0648, 0.0648, 0.0648, 1.0, 0.06301, 0.06301, 0.06301, 1.0, 0.06301, 0.06301, 0.06301, 1.0, 0.06301, 0.06301, 0.06301, 1.0, 0.06301, 0.06301, 0.06301, 1.0, 0.06301, 0.06301, 0.06301, 1.0, 0.06301, 0.06301, 0.06301, 1.0, 0.06301, 0.06301, 0.06301, 1.0, 0.06301, 0.06301, 0.06301, 1.0, 0.06301, 0.06301, 0.06301, 1.0, 0.06301, 0.06301, 0.06301, 1.0, 0.06301, 0.06301, 0.06301, 1.0, 0.06301, 0.06301, 0.06301, 1.0, 0.0648, 0.0648, 0.0648, 1.0, 0.06301, 0.06301, 0.06301, 1.0, 0.06301, 0.06301, 0.06301, 1.0, 0.06301, 0.06301, 0.06301, 1.0, 0.06301, 0.06301, 0.06301, 1.0, 0.06301, 0.06301, 0.06301, 1.0, 0.06301, 0.06301, 0.06301, 1.0, 0.06301, 0.06301, 0.06301, 1.0, 0.06301, 0.06301, 0.06301, 1.0, 0.06301, 0.06301, 0.06301, 1.0, 0.06301, 0.06301, 0.06301, 1.0, 0.06301, 0.06301, 0.06301, 1.0, 0.06301, 0.06301, 0.06301, 1.0, 0.06301, 0.06301, 0.06301, 1.0, 0.06301, 0.06301, 0.06301, 1.0, 0.06301, 0.06301, 0.06301, 1.0, 0.06301, 0.06301, 0.06301, 1.0, 0.06301, 0.06301, 0.06301, 1.0, 0.06301, 0.06301, 0.06301, 1.0, 0.0648, 0.0648, 0.0648, 1.0, 0.06301, 0.06301, 0.06301, 1.0, 0.06301, 0.06301, 0.06301, 1.0, 0.06301, 0.06301, 0.06301, 1.0])
me_sphere.materials.append(mat_material_001)
me_sphere.update()

# ---- objects
ob_sphere = bpy.data.objects.new('Sphere', me_sphere)

# ---- transforms, parenting, visibility, modifiers, constraints
ob_sphere.location = (0.0, 0.0, 0.3892)

# ---- collection membership
col_collection.objects.link(ob_sphere)

# ---- scene / render settings (as saved in the file)
scene.frame_start = 1; scene.frame_end = 250; scene.frame_set(1)
scene.render.engine = 'BLENDER_EEVEE_NEXT'
scene.cycles.sampling_pattern = 'TABULATED_SOBOL'
scene.cycles.use_light_tree = False
scene.view_settings.view_transform = 'Filmic'
bpy.context.view_layer.update()

# ---- added for rendering (the .blend has no active camera and no usable light): camera, sun
cam_auto = bpy.data.cameras.new('AutoCamera')
cam_auto.lens = 50.0
cam_auto.sensor_width = 36.0
cam_auto.clip_end = 1000.0
ob_auto_camera = bpy.data.objects.new('AutoCamera', cam_auto)
scene.collection.objects.link(ob_auto_camera)
ob_auto_camera.location = (3.52254, -4.22705, 3.3413)
ob_auto_camera.rotation_euler = (1.09748, -7.21219e-08, 0.694738)
scene.camera = ob_auto_camera
light_auto_sun = bpy.data.lights.new('AutoSun', 'SUN')
light_auto_sun.energy = 3.0
light_auto_sun.angle = 0.0523599
ob_auto_sun = bpy.data.objects.new('AutoSun', light_auto_sun)
scene.collection.objects.link(ob_auto_sun)
ob_auto_sun.rotation_euler = (0.872665, 0.174533, 0.523599)
bpy.context.view_layer.update()
